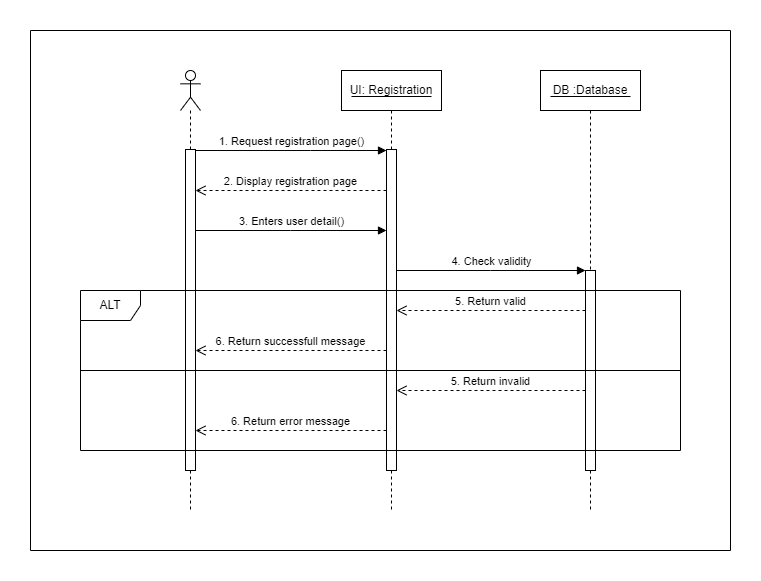

The diagram above was exported from draw.io. Its source (the exported page's mxGraphModel, read from the mxfile embedded in the PNG):
<mxGraphModel dx="993" dy="411" grid="1" gridSize="10" guides="1" tooltips="1" connect="1" arrows="1" fold="1" page="1" pageScale="1" pageWidth="850" pageHeight="1100" background="#ffffff" math="0" shadow="0">
  <root>
    <mxCell id="0" />
    <mxCell id="1" parent="0" />
    <mxCell id="H28bpseKmR7URIHfFMj9-1" value="UI: Registration" style="shape=umlLifeline;perimeter=lifelinePerimeter;whiteSpace=wrap;html=1;container=1;dropTarget=0;collapsible=0;recursiveResize=0;outlineConnect=0;portConstraint=eastwest;newEdgeStyle={&quot;curved&quot;:0,&quot;rounded&quot;:0};" parent="1" vertex="1">
      <mxGeometry x="351" y="40" width="100" height="440" as="geometry" />
    </mxCell>
    <mxCell id="H28bpseKmR7URIHfFMj9-4" value="" style="html=1;points=[[0,0,0,0,5],[0,1,0,0,-5],[1,0,0,0,5],[1,1,0,0,-5]];perimeter=orthogonalPerimeter;outlineConnect=0;targetShapes=umlLifeline;portConstraint=eastwest;newEdgeStyle={&quot;curved&quot;:0,&quot;rounded&quot;:0};" parent="H28bpseKmR7URIHfFMj9-1" vertex="1">
      <mxGeometry x="45" y="79" width="10" height="321" as="geometry" />
    </mxCell>
    <mxCell id="H28bpseKmR7URIHfFMj9-2" value="DB :Database" style="shape=umlLifeline;perimeter=lifelinePerimeter;whiteSpace=wrap;html=1;container=1;dropTarget=0;collapsible=0;recursiveResize=0;outlineConnect=0;portConstraint=eastwest;newEdgeStyle={&quot;curved&quot;:0,&quot;rounded&quot;:0};" parent="1" vertex="1">
      <mxGeometry x="550" y="40" width="100" height="440" as="geometry" />
    </mxCell>
    <mxCell id="H28bpseKmR7URIHfFMj9-9" value="" style="html=1;points=[[0,0,0,0,5],[0,1,0,0,-5],[1,0,0,0,5],[1,1,0,0,-5]];perimeter=orthogonalPerimeter;outlineConnect=0;targetShapes=umlLifeline;portConstraint=eastwest;newEdgeStyle={&quot;curved&quot;:0,&quot;rounded&quot;:0};" parent="H28bpseKmR7URIHfFMj9-2" vertex="1">
      <mxGeometry x="45" y="200" width="10" height="200" as="geometry" />
    </mxCell>
    <mxCell id="H28bpseKmR7URIHfFMj9-3" value="" style="shape=umlLifeline;perimeter=lifelinePerimeter;whiteSpace=wrap;html=1;container=1;dropTarget=0;collapsible=0;recursiveResize=0;outlineConnect=0;portConstraint=eastwest;newEdgeStyle={&quot;curved&quot;:0,&quot;rounded&quot;:0};participant=umlActor;" parent="1" vertex="1">
      <mxGeometry x="190" y="40" width="20" height="440" as="geometry" />
    </mxCell>
    <mxCell id="H28bpseKmR7URIHfFMj9-7" value="" style="html=1;points=[[0,0,0,0,5],[0,1,0,0,-5],[1,0,0,0,5],[1,1,0,0,-5]];perimeter=orthogonalPerimeter;outlineConnect=0;targetShapes=umlLifeline;portConstraint=eastwest;newEdgeStyle={&quot;curved&quot;:0,&quot;rounded&quot;:0};" parent="H28bpseKmR7URIHfFMj9-3" vertex="1">
      <mxGeometry x="5" y="79" width="10" height="321" as="geometry" />
    </mxCell>
    <mxCell id="H28bpseKmR7URIHfFMj9-6" value="2. Display registration page" style="html=1;verticalAlign=bottom;endArrow=open;dashed=1;endSize=8;rounded=0;" parent="1" source="H28bpseKmR7URIHfFMj9-4" target="H28bpseKmR7URIHfFMj9-7" edge="1">
      <mxGeometry relative="1" as="geometry">
        <mxPoint x="205" y="152" as="targetPoint" />
        <mxPoint x="399.5" y="152" as="sourcePoint" />
        <Array as="points">
          <mxPoint x="300" y="160" />
        </Array>
      </mxGeometry>
    </mxCell>
    <mxCell id="H28bpseKmR7URIHfFMj9-5" value="3. Enters user detail()" style="html=1;verticalAlign=bottom;endArrow=block;curved=0;rounded=0;" parent="1" source="H28bpseKmR7URIHfFMj9-7" target="H28bpseKmR7URIHfFMj9-4" edge="1">
      <mxGeometry relative="1" as="geometry">
        <mxPoint x="321" y="115" as="sourcePoint" />
        <Array as="points">
          <mxPoint x="300" y="200" />
        </Array>
      </mxGeometry>
    </mxCell>
    <mxCell id="H28bpseKmR7URIHfFMj9-8" value="1. Request registration page()" style="html=1;verticalAlign=bottom;endArrow=block;curved=0;rounded=0;" parent="1" source="H28bpseKmR7URIHfFMj9-7" target="H28bpseKmR7URIHfFMj9-4" edge="1">
      <mxGeometry width="80" relative="1" as="geometry">
        <mxPoint x="380" y="290" as="sourcePoint" />
        <mxPoint x="460" y="290" as="targetPoint" />
        <Array as="points">
          <mxPoint x="320" y="120" />
        </Array>
      </mxGeometry>
    </mxCell>
    <mxCell id="H28bpseKmR7URIHfFMj9-10" value="4. Check validity" style="html=1;verticalAlign=bottom;startArrow=none;startFill=0;endArrow=block;startSize=8;curved=0;rounded=0;" parent="1" source="H28bpseKmR7URIHfFMj9-4" target="H28bpseKmR7URIHfFMj9-9" edge="1">
      <mxGeometry width="60" relative="1" as="geometry">
        <mxPoint x="390" y="290" as="sourcePoint" />
        <mxPoint x="450" y="290" as="targetPoint" />
        <Array as="points">
          <mxPoint x="500" y="240" />
        </Array>
      </mxGeometry>
    </mxCell>
    <mxCell id="H28bpseKmR7URIHfFMj9-11" value="5. Return valid" style="html=1;verticalAlign=bottom;endArrow=open;dashed=1;endSize=8;curved=0;rounded=0;" parent="1" source="H28bpseKmR7URIHfFMj9-9" target="H28bpseKmR7URIHfFMj9-4" edge="1">
      <mxGeometry relative="1" as="geometry">
        <mxPoint x="460" y="330" as="sourcePoint" />
        <mxPoint x="380" y="330" as="targetPoint" />
        <Array as="points">
          <mxPoint x="500" y="280" />
        </Array>
      </mxGeometry>
    </mxCell>
    <mxCell id="H28bpseKmR7URIHfFMj9-12" value="6. Return successfull message" style="html=1;verticalAlign=bottom;endArrow=open;dashed=1;endSize=8;curved=0;rounded=0;" parent="1" source="H28bpseKmR7URIHfFMj9-4" target="H28bpseKmR7URIHfFMj9-7" edge="1">
      <mxGeometry relative="1" as="geometry">
        <mxPoint x="460" y="330" as="sourcePoint" />
        <mxPoint x="380" y="330" as="targetPoint" />
        <Array as="points">
          <mxPoint x="310" y="320" />
        </Array>
      </mxGeometry>
    </mxCell>
    <mxCell id="H28bpseKmR7URIHfFMj9-13" value="5. Return invalid" style="html=1;verticalAlign=bottom;endArrow=open;dashed=1;endSize=8;curved=0;rounded=0;" parent="1" source="H28bpseKmR7URIHfFMj9-9" target="H28bpseKmR7URIHfFMj9-4" edge="1">
      <mxGeometry relative="1" as="geometry">
        <mxPoint x="460" y="330" as="sourcePoint" />
        <mxPoint x="380" y="330" as="targetPoint" />
        <Array as="points">
          <mxPoint x="500" y="360" />
        </Array>
      </mxGeometry>
    </mxCell>
    <mxCell id="H28bpseKmR7URIHfFMj9-14" value="6. Return error message" style="html=1;verticalAlign=bottom;endArrow=open;dashed=1;endSize=8;curved=0;rounded=0;" parent="1" source="H28bpseKmR7URIHfFMj9-4" target="H28bpseKmR7URIHfFMj9-7" edge="1">
      <mxGeometry relative="1" as="geometry">
        <mxPoint x="460" y="330" as="sourcePoint" />
        <mxPoint x="380" y="330" as="targetPoint" />
        <Array as="points">
          <mxPoint x="310" y="400" />
        </Array>
      </mxGeometry>
    </mxCell>
    <mxCell id="H28bpseKmR7URIHfFMj9-15" value="ALT" style="shape=umlFrame;whiteSpace=wrap;html=1;pointerEvents=0;" parent="1" vertex="1">
      <mxGeometry x="90" y="260" width="600" height="160" as="geometry" />
    </mxCell>
    <mxCell id="H28bpseKmR7URIHfFMj9-16" value="" style="line;strokeWidth=1;fillColor=none;align=left;verticalAlign=middle;spacingTop=-1;spacingLeft=3;spacingRight=3;rotatable=0;labelPosition=right;points=[];portConstraint=eastwest;strokeColor=inherit;" parent="1" vertex="1">
      <mxGeometry x="90" y="336" width="600" height="8" as="geometry" />
    </mxCell>
    <mxCell id="H28bpseKmR7URIHfFMj9-17" value="" style="swimlane;startSize=0;" parent="1" vertex="1">
      <mxGeometry x="40" width="700" height="520" as="geometry" />
    </mxCell>
    <mxCell id="IKvMBsmmZ5FSnisJCkyT-1" value="" style="line;strokeWidth=1;fillColor=none;align=left;verticalAlign=middle;spacingTop=-1;spacingLeft=3;spacingRight=3;rotatable=0;labelPosition=right;points=[];portConstraint=eastwest;strokeColor=inherit;" parent="H28bpseKmR7URIHfFMj9-17" vertex="1">
      <mxGeometry x="321" y="62" width="80" height="8" as="geometry" />
    </mxCell>
    <mxCell id="IKvMBsmmZ5FSnisJCkyT-2" value="" style="line;strokeWidth=1;fillColor=none;align=left;verticalAlign=middle;spacingTop=-1;spacingLeft=3;spacingRight=3;rotatable=0;labelPosition=right;points=[];portConstraint=eastwest;strokeColor=inherit;" parent="H28bpseKmR7URIHfFMj9-17" vertex="1">
      <mxGeometry x="520" y="62" width="80" height="8" as="geometry" />
    </mxCell>
  </root>
</mxGraphModel>